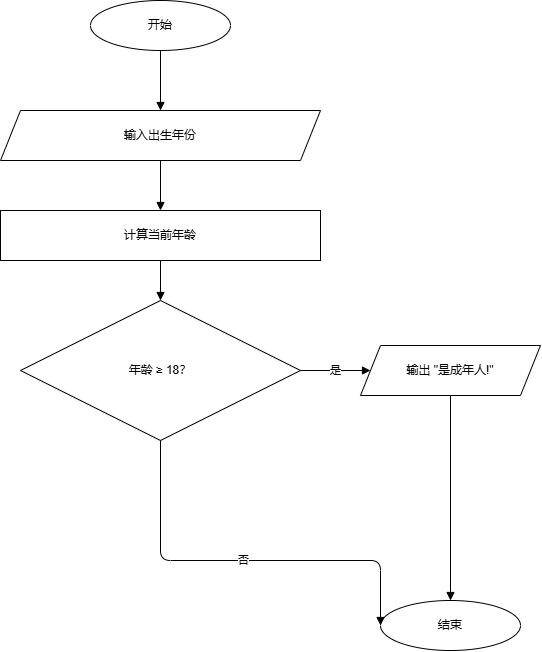

The diagram above was exported from draw.io. Its source (the exported page's mxGraphModel, read from the mxfile embedded in the PNG):
<mxGraphModel dx="591" dy="743" grid="1" gridSize="10" guides="1" tooltips="1" connect="1" arrows="1" fold="1" page="1" pageScale="1" pageWidth="827" pageHeight="1169" math="0" shadow="0">
  <root>
    <mxCell id="0" />
    <mxCell id="1" parent="0" />
    <mxCell id="2" parent="1" style="ellipse;whiteSpace=wrap;html=1;" value="开始" vertex="1">
      <mxGeometry height="50" width="140" x="330" y="40" as="geometry" />
    </mxCell>
    <mxCell id="3" parent="1" style="shape=parallelogram;perimeter=parallelogramPerimeter;whiteSpace=wrap;html=1;fixedSize=1;" value="输入出生年份" vertex="1">
      <mxGeometry height="50" width="320" x="240" y="150" as="geometry" />
    </mxCell>
    <mxCell id="4" parent="1" style="rounded=0;whiteSpace=wrap;html=1;" value="计算当前年龄" vertex="1">
      <mxGeometry height="50" width="320" x="240" y="250" as="geometry" />
    </mxCell>
    <mxCell id="5" parent="1" style="shape=rhombus;perimeter=rhombusPerimeter;whiteSpace=wrap;html=1;" value="年龄 ≥ 18？" vertex="1">
      <mxGeometry height="140" width="280" x="260" y="340" as="geometry" />
    </mxCell>
    <mxCell id="6" parent="1" style="shape=parallelogram;perimeter=parallelogramPerimeter;whiteSpace=wrap;html=1;fixedSize=1;" value="输出 &quot;是成年人!&quot;" vertex="1">
      <mxGeometry height="50" width="180" x="600" y="385" as="geometry" />
    </mxCell>
    <mxCell id="9" parent="1" style="ellipse;whiteSpace=wrap;html=1;" value="结束" vertex="1">
      <mxGeometry height="50" width="140" x="620" y="640" as="geometry" />
    </mxCell>
    <mxCell id="10" edge="1" parent="1" source="2" style="edgeStyle=orthogonalEdgeStyle;rounded=1;orthogonalLoop=1;jettySize=auto;html=1;endArrow=block;endFill=1;" target="3">
      <mxGeometry relative="1" as="geometry" />
    </mxCell>
    <mxCell id="11" edge="1" parent="1" source="3" style="edgeStyle=orthogonalEdgeStyle;rounded=1;orthogonalLoop=1;jettySize=auto;html=1;endArrow=block;endFill=1;" target="4">
      <mxGeometry relative="1" as="geometry" />
    </mxCell>
    <mxCell id="12" edge="1" parent="1" source="4" style="edgeStyle=orthogonalEdgeStyle;rounded=1;orthogonalLoop=1;jettySize=auto;html=1;endArrow=block;endFill=1;" target="5">
      <mxGeometry relative="1" as="geometry" />
    </mxCell>
    <mxCell id="13" edge="1" parent="1" source="5" style="edgeStyle=orthogonalEdgeStyle;rounded=1;orthogonalLoop=1;jettySize=auto;html=1;endArrow=block;endFill=1;" target="6" value="是">
      <mxGeometry relative="1" as="geometry" />
    </mxCell>
    <mxCell id="14" edge="1" parent="1" source="6" style="edgeStyle=orthogonalEdgeStyle;rounded=1;orthogonalLoop=1;jettySize=auto;html=1;endArrow=block;endFill=1;exitX=0.5;exitY=1;exitDx=0;exitDy=0;" target="9">
      <mxGeometry relative="1" as="geometry" />
    </mxCell>
    <mxCell id="15" edge="1" parent="1" source="5" style="edgeStyle=orthogonalEdgeStyle;rounded=1;orthogonalLoop=1;jettySize=auto;html=1;endArrow=block;endFill=1;exitX=0.5;exitY=1;exitDx=0;exitDy=0;entryX=0;entryY=0.5;entryDx=0;entryDy=0;" target="9" value="否">
      <mxGeometry relative="1" as="geometry">
        <Array as="points">
          <mxPoint x="400" y="600" />
          <mxPoint x="620" y="600" />
        </Array>
      </mxGeometry>
    </mxCell>
  </root>
</mxGraphModel>